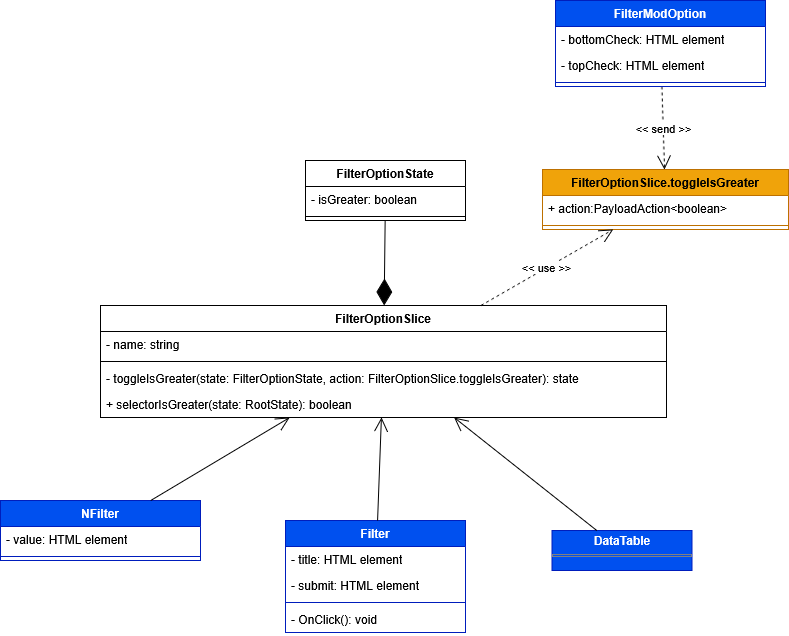

The diagram above was exported from draw.io. Its source (the exported page's mxGraphModel, read from the mxfile embedded in the PNG):
<mxGraphModel dx="2952" dy="3246" grid="1" gridSize="10" guides="1" tooltips="1" connect="1" arrows="1" fold="1" page="1" pageScale="1" pageWidth="827" pageHeight="1169" math="0" shadow="0">
  <root>
    <mxCell id="0" />
    <mxCell id="1" parent="0" />
    <mxCell id="2" value="&lt;p style=&quot;margin:0px;margin-top:4px;text-align:center;&quot;&gt;&lt;b&gt;DataTable&lt;/b&gt;&lt;/p&gt;&lt;hr size=&quot;1&quot; style=&quot;border-style:solid;&quot;&gt;&lt;div style=&quot;height:2px;&quot;&gt;&lt;/div&gt;" style="verticalAlign=top;align=left;overflow=fill;html=1;whiteSpace=wrap;fillColor=#0050ef;fontColor=#ffffff;strokeColor=#001DBC;" vertex="1" parent="1">
      <mxGeometry x="2483.5" y="1600" width="140" height="40" as="geometry" />
    </mxCell>
    <mxCell id="3" value="" style="endArrow=open;endFill=1;endSize=12;html=1;rounded=0;" edge="1" source="2" target="14" parent="1">
      <mxGeometry width="160" relative="1" as="geometry">
        <mxPoint x="3586" y="2249" as="sourcePoint" />
        <mxPoint x="2382" y="1530" as="targetPoint" />
      </mxGeometry>
    </mxCell>
    <mxCell id="4" value="Filter" style="swimlane;fontStyle=1;align=center;verticalAlign=top;childLayout=stackLayout;horizontal=1;startSize=26;horizontalStack=0;resizeParent=1;resizeParentMax=0;resizeLast=0;collapsible=1;marginBottom=0;whiteSpace=wrap;html=1;fillColor=#0050ef;fontColor=#ffffff;strokeColor=#001DBC;" vertex="1" parent="1">
      <mxGeometry x="2217" y="1590" width="180" height="112" as="geometry" />
    </mxCell>
    <mxCell id="5" value="- title: HTML element" style="text;strokeColor=none;fillColor=none;align=left;verticalAlign=top;spacingLeft=4;spacingRight=4;overflow=hidden;rotatable=0;points=[[0,0.5],[1,0.5]];portConstraint=eastwest;whiteSpace=wrap;html=1;" vertex="1" parent="4">
      <mxGeometry y="26" width="180" height="26" as="geometry" />
    </mxCell>
    <mxCell id="6" value="- submit: HTML element" style="text;strokeColor=none;fillColor=none;align=left;verticalAlign=top;spacingLeft=4;spacingRight=4;overflow=hidden;rotatable=0;points=[[0,0.5],[1,0.5]];portConstraint=eastwest;whiteSpace=wrap;html=1;" vertex="1" parent="4">
      <mxGeometry y="52" width="180" height="26" as="geometry" />
    </mxCell>
    <mxCell id="7" value="" style="line;strokeWidth=1;fillColor=none;align=left;verticalAlign=middle;spacingTop=-1;spacingLeft=3;spacingRight=3;rotatable=0;labelPosition=right;points=[];portConstraint=eastwest;strokeColor=inherit;" vertex="1" parent="4">
      <mxGeometry y="78" width="180" height="8" as="geometry" />
    </mxCell>
    <mxCell id="8" value="- OnClick(): void" style="text;strokeColor=none;fillColor=none;align=left;verticalAlign=top;spacingLeft=4;spacingRight=4;overflow=hidden;rotatable=0;points=[[0,0.5],[1,0.5]];portConstraint=eastwest;whiteSpace=wrap;html=1;" vertex="1" parent="4">
      <mxGeometry y="86" width="180" height="26" as="geometry" />
    </mxCell>
    <mxCell id="9" value="NFilter" style="swimlane;fontStyle=1;align=center;verticalAlign=top;childLayout=stackLayout;horizontal=1;startSize=26;horizontalStack=0;resizeParent=1;resizeParentMax=0;resizeLast=0;collapsible=1;marginBottom=0;whiteSpace=wrap;html=1;fillColor=#0050ef;fontColor=#ffffff;strokeColor=#001DBC;" vertex="1" parent="1">
      <mxGeometry x="1932" y="1570" width="200" height="60" as="geometry" />
    </mxCell>
    <mxCell id="10" value="- value: HTML element" style="text;strokeColor=none;fillColor=none;align=left;verticalAlign=top;spacingLeft=4;spacingRight=4;overflow=hidden;rotatable=0;points=[[0,0.5],[1,0.5]];portConstraint=eastwest;whiteSpace=wrap;html=1;" vertex="1" parent="9">
      <mxGeometry y="26" width="200" height="26" as="geometry" />
    </mxCell>
    <mxCell id="11" value="" style="line;strokeWidth=1;fillColor=none;align=left;verticalAlign=middle;spacingTop=-1;spacingLeft=3;spacingRight=3;rotatable=0;labelPosition=right;points=[];portConstraint=eastwest;strokeColor=inherit;" vertex="1" parent="9">
      <mxGeometry y="52" width="200" height="8" as="geometry" />
    </mxCell>
    <mxCell id="12" value="" style="endArrow=open;endFill=1;endSize=12;html=1;rounded=0;" edge="1" source="4" target="14" parent="1">
      <mxGeometry width="160" relative="1" as="geometry">
        <mxPoint x="2978" y="2310" as="sourcePoint" />
        <mxPoint x="2252" y="1550" as="targetPoint" />
      </mxGeometry>
    </mxCell>
    <mxCell id="13" value="" style="endArrow=open;endFill=1;endSize=12;html=1;rounded=0;" edge="1" source="9" target="14" parent="1">
      <mxGeometry width="160" relative="1" as="geometry">
        <mxPoint x="2559" y="2332" as="sourcePoint" />
        <mxPoint x="2002" y="1520" as="targetPoint" />
      </mxGeometry>
    </mxCell>
    <mxCell id="14" value="FilterOptionSlice" style="swimlane;fontStyle=1;align=center;verticalAlign=top;childLayout=stackLayout;horizontal=1;startSize=26;horizontalStack=0;resizeParent=1;resizeParentMax=0;resizeLast=0;collapsible=1;marginBottom=0;whiteSpace=wrap;html=1;" vertex="1" parent="1">
      <mxGeometry x="2032" y="1375" width="566" height="112" as="geometry" />
    </mxCell>
    <mxCell id="15" value="- name: string" style="text;strokeColor=none;fillColor=none;align=left;verticalAlign=top;spacingLeft=4;spacingRight=4;overflow=hidden;rotatable=0;points=[[0,0.5],[1,0.5]];portConstraint=eastwest;whiteSpace=wrap;html=1;" vertex="1" parent="14">
      <mxGeometry y="26" width="566" height="26" as="geometry" />
    </mxCell>
    <mxCell id="16" value="" style="line;strokeWidth=1;fillColor=none;align=left;verticalAlign=middle;spacingTop=-1;spacingLeft=3;spacingRight=3;rotatable=0;labelPosition=right;points=[];portConstraint=eastwest;strokeColor=inherit;" vertex="1" parent="14">
      <mxGeometry y="52" width="566" height="8" as="geometry" />
    </mxCell>
    <mxCell id="17" value="- toggleIsGreater(state:&amp;nbsp;FilterOptionState, action: FilterOptionSlice.toggleIsGreater): state" style="text;strokeColor=none;fillColor=none;align=left;verticalAlign=top;spacingLeft=4;spacingRight=4;overflow=hidden;rotatable=0;points=[[0,0.5],[1,0.5]];portConstraint=eastwest;whiteSpace=wrap;html=1;" vertex="1" parent="14">
      <mxGeometry y="60" width="566" height="26" as="geometry" />
    </mxCell>
    <mxCell id="18" value="+ selectorIsGreater(state: RootState): boolean" style="text;strokeColor=none;fillColor=none;align=left;verticalAlign=top;spacingLeft=4;spacingRight=4;overflow=hidden;rotatable=0;points=[[0,0.5],[1,0.5]];portConstraint=eastwest;whiteSpace=wrap;html=1;" vertex="1" parent="14">
      <mxGeometry y="86" width="566" height="26" as="geometry" />
    </mxCell>
    <mxCell id="19" value="FilterOptionState" style="swimlane;fontStyle=1;align=center;verticalAlign=top;childLayout=stackLayout;horizontal=1;startSize=26;horizontalStack=0;resizeParent=1;resizeParentMax=0;resizeLast=0;collapsible=1;marginBottom=0;whiteSpace=wrap;html=1;" vertex="1" parent="1">
      <mxGeometry x="2237" y="1230" width="160" height="60" as="geometry" />
    </mxCell>
    <mxCell id="20" value="&lt;div&gt;- isGreater: boolean&lt;/div&gt;" style="text;strokeColor=none;fillColor=none;align=left;verticalAlign=top;spacingLeft=4;spacingRight=4;overflow=hidden;rotatable=0;points=[[0,0.5],[1,0.5]];portConstraint=eastwest;whiteSpace=wrap;html=1;" vertex="1" parent="19">
      <mxGeometry y="26" width="160" height="26" as="geometry" />
    </mxCell>
    <mxCell id="21" value="" style="line;strokeWidth=1;fillColor=none;align=left;verticalAlign=middle;spacingTop=-1;spacingLeft=3;spacingRight=3;rotatable=0;labelPosition=right;points=[];portConstraint=eastwest;strokeColor=inherit;" vertex="1" parent="19">
      <mxGeometry y="52" width="160" height="8" as="geometry" />
    </mxCell>
    <mxCell id="22" value="" style="endArrow=diamondThin;endFill=1;endSize=24;html=1;rounded=0;" edge="1" source="19" target="14" parent="1">
      <mxGeometry width="160" relative="1" as="geometry">
        <mxPoint x="3170" y="1752" as="sourcePoint" />
        <mxPoint x="3227" y="1531" as="targetPoint" />
      </mxGeometry>
    </mxCell>
    <mxCell id="23" value="FilterOptionSlice.toggleIsGreater" style="swimlane;fontStyle=1;align=center;verticalAlign=top;childLayout=stackLayout;horizontal=1;startSize=26;horizontalStack=0;resizeParent=1;resizeParentMax=0;resizeLast=0;collapsible=1;marginBottom=0;whiteSpace=wrap;html=1;fillColor=#f0a30a;fontColor=#000000;strokeColor=#BD7000;" vertex="1" parent="1">
      <mxGeometry x="2474" y="1239" width="246" height="60" as="geometry" />
    </mxCell>
    <mxCell id="24" value="+ action:PayloadAction&amp;lt;boolean&amp;gt;" style="text;strokeColor=none;fillColor=none;align=left;verticalAlign=top;spacingLeft=4;spacingRight=4;overflow=hidden;rotatable=0;points=[[0,0.5],[1,0.5]];portConstraint=eastwest;whiteSpace=wrap;html=1;" vertex="1" parent="23">
      <mxGeometry y="26" width="246" height="26" as="geometry" />
    </mxCell>
    <mxCell id="25" value="" style="line;strokeWidth=1;fillColor=none;align=left;verticalAlign=middle;spacingTop=-1;spacingLeft=3;spacingRight=3;rotatable=0;labelPosition=right;points=[];portConstraint=eastwest;strokeColor=inherit;" vertex="1" parent="23">
      <mxGeometry y="52" width="246" height="8" as="geometry" />
    </mxCell>
    <mxCell id="26" value="&amp;lt;&amp;lt; use &amp;gt;&amp;gt;" style="endArrow=open;endSize=12;dashed=1;html=1;rounded=0;" edge="1" source="14" target="23" parent="1">
      <mxGeometry width="160" relative="1" as="geometry">
        <mxPoint x="2464" y="1385" as="sourcePoint" />
        <mxPoint x="2678" y="1261" as="targetPoint" />
      </mxGeometry>
    </mxCell>
    <mxCell id="27" value="&amp;lt;&amp;lt; send &amp;gt;&amp;gt;" style="endArrow=open;endSize=12;dashed=1;html=1;rounded=0;" edge="1" source="28" target="23" parent="1">
      <mxGeometry width="160" relative="1" as="geometry">
        <mxPoint x="1640.5" y="11" as="sourcePoint" />
        <mxPoint x="2608" y="1050" as="targetPoint" />
      </mxGeometry>
    </mxCell>
    <mxCell id="28" value="FilterModOption" style="swimlane;fontStyle=1;align=center;verticalAlign=top;childLayout=stackLayout;horizontal=1;startSize=26;horizontalStack=0;resizeParent=1;resizeParentMax=0;resizeLast=0;collapsible=1;marginBottom=0;whiteSpace=wrap;html=1;fillColor=#0050ef;fontColor=#ffffff;strokeColor=#001DBC;" vertex="1" parent="1">
      <mxGeometry x="2487" y="1070" width="210" height="86" as="geometry" />
    </mxCell>
    <mxCell id="29" value="- bottomCheck: HTML element" style="text;strokeColor=none;fillColor=none;align=left;verticalAlign=top;spacingLeft=4;spacingRight=4;overflow=hidden;rotatable=0;points=[[0,0.5],[1,0.5]];portConstraint=eastwest;whiteSpace=wrap;html=1;" vertex="1" parent="28">
      <mxGeometry y="26" width="210" height="26" as="geometry" />
    </mxCell>
    <mxCell id="30" value="- topCheck: HTML element" style="text;strokeColor=none;fillColor=none;align=left;verticalAlign=top;spacingLeft=4;spacingRight=4;overflow=hidden;rotatable=0;points=[[0,0.5],[1,0.5]];portConstraint=eastwest;whiteSpace=wrap;html=1;" vertex="1" parent="28">
      <mxGeometry y="52" width="210" height="26" as="geometry" />
    </mxCell>
    <mxCell id="31" value="" style="line;strokeWidth=1;fillColor=none;align=left;verticalAlign=middle;spacingTop=-1;spacingLeft=3;spacingRight=3;rotatable=0;labelPosition=right;points=[];portConstraint=eastwest;strokeColor=inherit;" vertex="1" parent="28">
      <mxGeometry y="78" width="210" height="8" as="geometry" />
    </mxCell>
  </root>
</mxGraphModel>